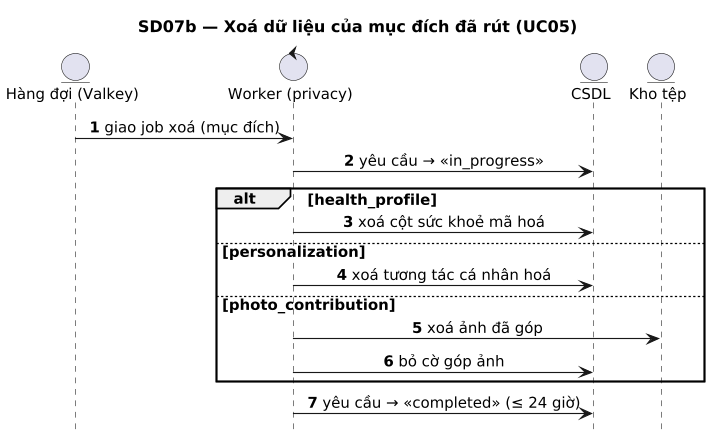

The diagram above was rendered by PlantUML. Its source (embedded in the PNG):
@startuml
title SD07b — Xoá dữ liệu của mục đích đã rút (UC05)
' Sinh từ docs/sad/tools/diagrams/model.py — sửa ở đó rồi chạy gen_puml.py, không sửa tay.
skinparam shadowing false
skinparam defaultFontName DejaVu Sans
skinparam defaultFontSize 13
skinparam dpi 110

autonumber
hide footbox
skinparam sequenceMessageAlign center
skinparam ParticipantPadding 30

entity "Hàng đợi (Valkey)" as Q
control "Worker (privacy)" as WK
entity "CSDL" as DB
entity "Kho tệp" as FS

Q -> WK : giao job xoá (mục đích)
WK -> DB : yêu cầu → «in_progress»
alt health_profile
  WK -> DB : xoá cột sức khoẻ mã hoá
else personalization
  WK -> DB : xoá tương tác cá nhân hoá
else photo_contribution
  WK -> FS : xoá ảnh đã góp
  WK -> DB : bỏ cờ góp ảnh
end
WK -> DB : yêu cầu → «completed» (≤ 24 giờ)
@enduml